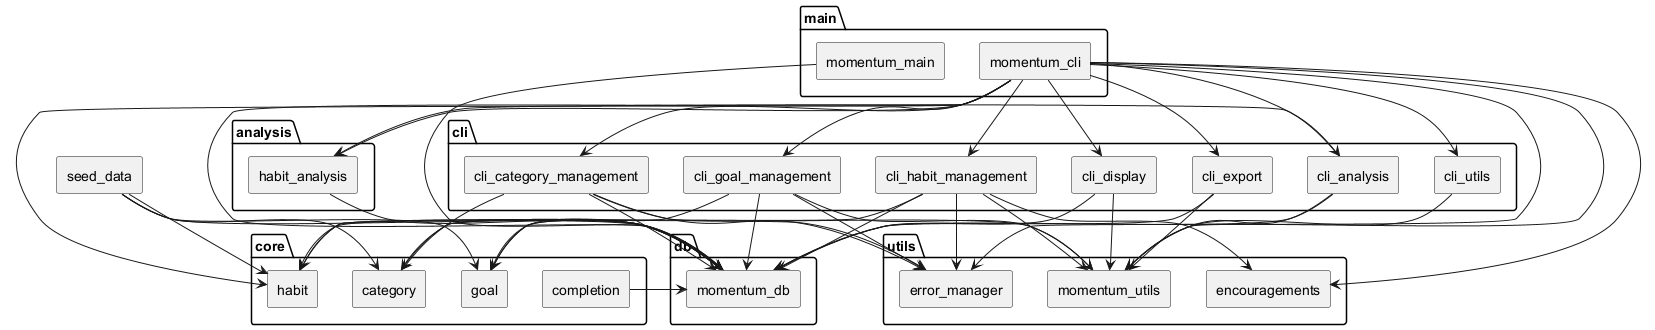

The diagram above was rendered by PlantUML. Its source (embedded in the PNG):
@startuml
skinparam componentStyle rectangle
package "cli" {
  [cli_display]
  [cli_habit_management]
  [cli_goal_management]
  [cli_category_management]
  [cli_analysis]
  [cli_export]
  [cli_utils]
}
package "core" {
  [habit]
  [category]
  [goal]
  [completion]
}
package "db" {
  [momentum_db]
}
package "analysis" {
  [habit_analysis]
}
package "utils" {
  [momentum_utils]
  [error_manager]
  [encouragements]
}
package "main" {
  [momentum_main]
  [momentum_cli]
}
[category] --> [momentum_db]
[cli_analysis] --> [momentum_utils]
[cli_analysis] --> [habit_analysis]
[cli_analysis] --> [momentum_db]
[cli_category_management] --> [category]
[cli_category_management] --> [momentum_utils]
[cli_category_management] --> [error_manager]
[cli_category_management] --> [momentum_db]
[cli_display] --> [momentum_utils]
[cli_display] --> [momentum_db]
[cli_export] --> [momentum_utils]
[cli_export] --> [momentum_db]
[cli_goal_management] --> [goal]
[cli_goal_management] --> [momentum_utils]
[cli_goal_management] --> [error_manager]
[cli_goal_management] --> [momentum_db]
[cli_habit_management] --> [encouragements]
[cli_habit_management] --> [momentum_utils]
[cli_habit_management] --> [error_manager]
[cli_habit_management] --> [habit]
[cli_habit_management] --> [momentum_db]
[cli_utils] --> [momentum_utils]
[completion] --> [momentum_db]
[goal] --> [momentum_db]
[habit] --> [error_manager]
[habit_analysis] --> [momentum_db]
[momentum_cli] --> [encouragements]
[momentum_cli] --> [cli_analysis]
[momentum_cli] --> [momentum_utils]
[momentum_cli] --> [error_manager]
[momentum_cli] --> [cli_export]
[momentum_cli] --> [cli_display]
[momentum_cli] --> [habit_analysis]
[momentum_cli] --> [cli_goal_management]
[momentum_cli] --> [cli_category_management]
[momentum_cli] --> [habit]
[momentum_cli] --> [momentum_db]
[momentum_cli] --> [cli_habit_management]
[momentum_cli] --> [cli_utils]
[momentum_db] --> [category]
[momentum_db] --> [goal]
[momentum_db] --> [habit]
[momentum_main] --> [momentum_db]
[seed_data] --> [category]
[seed_data] --> [goal]
[seed_data] --> [habit]
[seed_data] --> [momentum_db]
@enduml